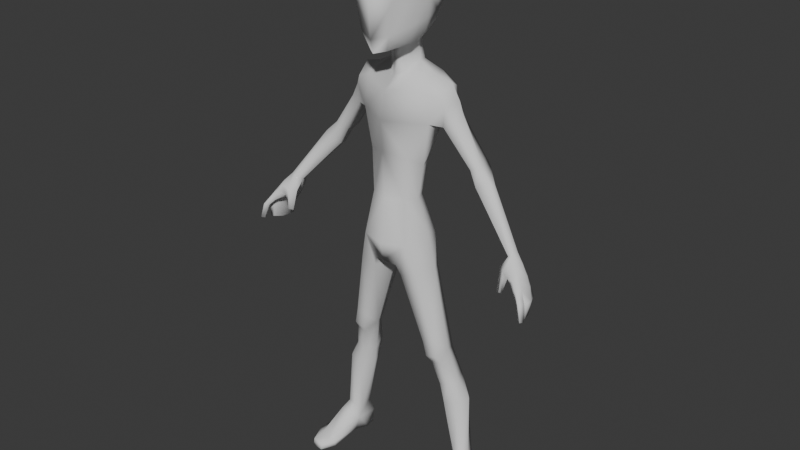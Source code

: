 # Source: body.blend  (saved by Blender 4.3.34; exported with 4.5.12 LTS)
import bpy
from mathutils import Matrix  # noqa: F401  (used for matrix-valued properties, if any)

bpy.ops.wm.read_factory_settings(use_empty=True)
scene = bpy.context.scene
scene.name = 'Scene'

# ---- collections
col_collection = bpy.data.collections.new('Collection'); scene.collection.children.link(col_collection)

# ---- materials (node trees are filled in below, after node groups)
mat_material_001 = bpy.data.materials.new('Material.001')
mat_material_001.use_backface_culling = True

# ---- material node trees
mat_material_001.use_nodes = True; mat_material_001.node_tree.nodes.clear()
_N = mat_material_001.node_tree.nodes; _L = mat_material_001.node_tree.links
n0 = _N.new('ShaderNodeBsdfPrincipled'); n0.name = 'Principled BSDF'; n0.location = (10, 300)
n0.inputs[2].default_value = 1.0
n1 = _N.new('ShaderNodeOutputMaterial'); n1.name = 'Material Output'; n1.location = (300, 300)
_L.new(n0.outputs[0], n1.inputs[0])
n1.is_active_output = True

# ---- world
world_world = bpy.data.worlds.new('World'); scene.world = world_world
world_world.use_nodes = True; world_world.node_tree.nodes.clear()
_N = world_world.node_tree.nodes; _L = world_world.node_tree.links
n0 = _N.new('ShaderNodeOutputWorld'); n0.name = 'World Output'; n0.location = (300, 300)
n1 = _N.new('ShaderNodeBackground'); n1.name = 'Background'; n1.location = (10, 300)
n1.inputs[0].default_value = (0.05088, 0.05088, 0.05088, 1.0)
_L.new(n1.outputs[0], n0.inputs[0])
n0.is_active_output = True
world_world.color = (0.05088, 0.05088, 0.05088)
world_world.sun_shadow_jitter_overblur = 0.0

# ---- meshes
me_cube_material_001_0_001 = bpy.data.meshes.new('Cube_Material.001_0.001')
me_cube_material_001_0_001.from_pydata([(-3.016e-16, -0.1226, 1.492), (-0.2001, 0.06533, -1.099e-08), (-0.2042, 0.1041, 0.04942), (-0.2124, -0.09139, 0.01909), (-0.2345, -0.09707, 0.02628), (-0.2366, -0.1278, 0.01777), (-0.2742, -0.08332, 0.02642), (-0.3053, -0.05962, 0.0156), (-0.2765, -0.1238, 0.02069), (-0.2201, 0.02589, -5.688e-09), (-0.02817, 0.06739, 0.7986), (-0.089, 0.06504, 0.8682), (-0.1445, 0.06779, 1.242), (-0.08866, 0.1044, 1.26), (-0.04094, 0.06371, 1.402), (-0.03406, -0.09236, 1.459), (-0.06859, -0.03309, 1.474), (-0.2333, 0.0725, 1.125), (-0.2322, 0.03194, 1.126), (-0.244, 0.07024, 1.115), (-0.2211, 0.07049, 1.135), (-0.2537, 0.07679, 1.155), (-0.2627, 0.07922, 1.141), (-0.2691, 0.03922, 1.149), (-0.135, 0.09353, 1.334), (-0.08079, 0.0969, 1.366), (-0.147, 0.08447, 1.3), (-0.08867, -0.02962, 1.353), (-0.1434, -0.009543, 1.33), (-0.119, -0.01343, 1.243), (-0.156, 0.004574, 1.239), (-0.1598, 0.0005338, 1.298), (-0.2723, 0.07587, 1.13), (-0.08737, -0.04622, 1.595), (-0.06503, -0.1074, 1.599), (-0.04895, -0.1028, 1.505), (-0.09243, 0.01208, 1.542), (-0.09953, 0.01295, 1.603), (-0.09942, -0.01355, 1.667), (-0.09838, 0.01933, 1.678), (-0.07815, 0.0623, 1.52), (-0.09166, 0.05207, 1.555), (-0.08425, 0.08556, 1.566), (-2.814e-16, -0.06423, 1.332), (-3.031e-16, -0.02191, 1.368), (-2.351e-16, -0.07708, 1.152), (-2.077e-16, -0.06621, 1.002), (-2.524e-16, -0.08749, 1.249), (-6.18e-09, 0.07019, 0.801), (-1.578e-16, -0.07425, 0.7944), (-1.725e-16, 0.007978, 0.7811), (-1.685e-16, -0.09003, 0.8594), (-3.154e-16, -0.0233, 1.445), (-2.941e-16, -0.1117, 1.45), (-3.251e-16, 0.08032, 1.403), (-3.455e-16, 0.06868, 1.488), (-3.26e-16, -0.1277, 1.603), (-3.419e-16, -0.117, 1.671), (-3.621e-16, -0.08062, 1.719), (-3.99e-16, 0.1412, 1.642), (-3.745e-16, 0.1211, 1.552), (-6.18e-09, 0.08529, 0.8746), (-2.328e-16, 0.05247, 0.9961), (-3.048e-16, 0.1147, 1.239), (-3.277e-16, 0.1017, 1.361), (-2.625e-16, 0.06252, 1.135), (-4.072e-16, 0.1093, 1.711), (-4.016e-16, 0.06785, 1.741), (-3.856e-16, -0.01351, 1.75), (-0.2807, 0.03091, 0.03778), (-0.2505, 0.04577, 0.1013), (-0.2371, 0.1184, 0.04995), (-0.1987, 0.02385, 0.06285), (-0.22, -0.0005877, 0.08995), (-0.2441, 0.1131, -1.74e-08), (-0.2791, 0.03547, -6.25e-05), (-0.2417, 0.02234, 0.118), (-0.2597, 0.001711, 0.08719), (-0.3052, -0.06092, 5.976e-09), (-0.4513, -0.007235, 0.9122), (-0.4483, -0.03801, 0.9153), (-0.4251, 0.001441, 0.9407), (-0.4708, -0.01334, 0.884), (-0.4699, -0.04843, 0.8863), (-0.4564, -0.06386, 0.8847), (-0.4426, -0.05486, 0.9036), (-0.4136, -0.02586, 0.9313), (-0.4313, 0.02164, 0.8987), (-0.4136, 0.01909, 0.9287), (-0.4043, 0.02024, 0.9227), (-0.4347, 0.02502, 0.8574), (-0.4504, 0.02173, 0.867), (-0.417, -0.05521, 0.8999), (-0.3949, -0.03455, 0.8973), (-0.4106, -0.02682, 0.8706), (-0.4062, -0.004276, 0.8766), (-0.4851, -0.01835, 0.8561), (-0.4849, -0.05593, 0.8623), (-0.473, -0.07481, 0.8672), (-0.4968, -0.02471, 0.8206), (-0.5012, -0.06008, 0.8269), (-0.4687, -0.0486, 0.8443), (-0.502, -0.07111, 0.8354), (-0.4661, 0.01675, 0.8417), (-0.4779, 0.01507, 0.8127), (-0.4336, -0.01453, 0.8643), (-0.437, -0.03673, 0.8628), (-0.4651, -0.02203, 0.8426), (-0.4864, -0.0545, 0.8215), (-0.4781, -0.02703, 0.8221), (-0.4977, -0.05678, 0.7775), (-0.4873, -0.05399, 0.7799), (-0.4313, -0.05202, 0.8795), (-0.4051, -0.04615, 0.8266), (-0.4118, -0.06237, 0.8323), (-0.4171, -0.05576, 0.8297), (-0.398, -0.05333, 0.8295), (-0.4412, -0.05498, 0.869), (-0.475, -0.02805, 0.7739), (-0.4884, -0.0237, 0.7723), (-0.4582, -0.06708, 0.856), (-0.4941, -0.09017, 0.8359), (-0.496, -0.08774, 0.7841), (-0.5065, -0.09481, 0.7858), (-0.5113, -0.0819, 0.7834), (-0.5024, -0.07634, 0.7814), (-0.4592, 0.009018, 0.7798), (-0.4709, 0.009801, 0.7765), (-0.4899, -0.0635, 0.8273), (-0.4828, -0.07954, 0.8297), (-0.1041, -0.05245, 0.7678), (-0.0499, -0.05428, 0.7547), (-0.03874, -0.06332, 0.7867), (-0.0256, -0.004109, 1.372), (-0.1028, 0.03964, 1.374), (-0.04583, 0.03586, 1.404), (-0.07937, -0.008716, 1.002), (-0.05723, -0.04818, 1.002), (-0.0644, -0.0451, 1.136), (-0.09674, -0.008732, 1.111), (-0.1564, 0.04164, 1.36), (-0.07848, 0.04186, 1.123), (-0.0629, 0.02839, 0.9995), (-0.1321, 0.02739, 1.236), (-0.0125, 0.007977, 0.779), (-0.07417, -0.0709, 0.8646), (-0.02038, -0.009395, 1.451), (-0.08188, 0.009867, 1.494), (-0.04983, 0.02452, 1.466), (-0.06293, -0.1012, 1.665), (-0.06293, -0.06659, 1.705), (-0.05957, -0.01082, 1.727), (-0.05957, 0.06764, 1.719), (-0.09636, 0.0605, 1.668), (-0.09213, -0.04414, 1.63), (-0.05267, 0.1066, 1.557), (-0.05346, 0.1243, 1.632), (-0.1799, 0.04756, 1.31), (-0.1788, 0.07362, 1.258), (-0.1962, 0.04593, 1.268), (-0.1865, 0.008907, 1.253), (-0.2674, 0.01962, 1.141), (-0.2469, 0.01361, 1.131), (-0.2648, 0.0573, 1.07), (-0.302, 0.06019, 1.085), (-0.3118, 0.04202, 1.096), (-0.3103, 0.02151, 1.104), (-0.2733, 0.004469, 1.089), (-0.257, 0.02585, 1.075), (-0.4249, -0.02119, 0.9423), (-0.3993, -0.002422, 0.9214), (-0.1565, -0.02281, 0.5377), (-0.115, -0.02454, 0.5284), (-0.1281, 0.01337, 0.7725), (-0.04215, 0.06748, 0.7533), (-0.1001, 0.06205, 0.766), (-0.02929, 0.01539, 0.7489), (-0.165, -0.02304, 0.4891), (-0.1291, -0.02573, 0.4824), (-0.162, 0.06707, 0.4863), (-0.1771, 0.02271, 0.5054), (-0.1081, 0.02406, 0.4909), (-0.1264, 0.05979, 0.4771), (-0.1573, 0.01146, 0.3699), (-0.1385, 0.04715, 0.3684), (-0.1488, 0.08973, 0.3828), (-0.1806, 0.09216, 0.3895), (-0.1758, 0.008188, 0.3112), (-0.1594, 0.0845, 0.3072), (-0.2003, 0.1002, 0.3162), (-0.1885, 0.01278, 0.3775), (-0.2035, 0.04281, 0.3889), (-0.2102, 0.0896, 0.09939), (-0.2314, 0.09081, 0.102), (-0.2346, 0.06224, 0.3225), (-0.2208, 0.01686, 0.3192), (-0.146, 0.04765, 0.3048), (-0.2115, 0.02027, 0.1182), (-0.1962, 0.03439, 0.1045), (-0.0348, 0.05283, 1.476), (-0.08625, -0.03787, 1.532), (-0.464, 0.01474, 0.8095), (-0.4501, 0.01887, 0.8321), (-0.4182, 0.02669, 0.8905), (-0.1067, 0.004272, 0.8955), (-0.08447, 0.09923, 1.624), (-0.05957, 0.1021, 1.688), (-0.0872, 0.09002, 1.655), (-0.101, 0.05504, 1.609), (-0.2129, -0.08812, 9.63e-09), (-0.2354, -0.135, 1.593e-08), (-0.2752, -0.1298, 1.523e-08), (-0.2101, 0.1069, 0.001786), (-0.1386, -0.00978, 0.4574), (-0.169, -0.006257, 0.4625)], [], [(166, 161, 23, 165), (3, 4, 5), (6, 7, 8), (72, 9, 1), (54, 64, 25, 14), (143, 12, 13), (65, 141, 13, 63), (17, 18, 19), (20, 18, 17), (21, 22, 23), (13, 24, 25), (13, 26, 24), (27, 28, 29), (29, 30, 143), (29, 28, 31), (22, 32, 23), (2, 1, 212), (72, 192, 198), (41, 36, 37, 208), (37, 38, 39), (40, 41, 42), (193, 71, 69, 70), (197, 73, 72, 198), (158, 26, 13, 12), (192, 2, 71, 193), (55, 54, 14, 199), (69, 7, 6, 77), (75, 78, 7, 69), (3, 209, 9, 72), (174, 10, 144, 176), (153, 207, 205, 208), (211, 210, 5, 8), (8, 5, 4, 6), (82, 83, 80, 79), (22, 17, 19, 32), (89, 203, 87, 88), (147, 148, 146, 16), (94, 113, 115, 112), (94, 95, 170, 93), (96, 97, 83, 82), (153, 39, 151, 152), (99, 100, 97, 96), (165, 23, 32, 164), (128, 102, 97, 101), (90, 202, 103, 91), (187, 183, 190, 195), (86, 92, 93, 170), (106, 101, 107, 105), (35, 200, 16, 15), (110, 100, 99, 119), (4, 73, 77, 6), (114, 115, 113, 116), (92, 114, 116, 93), (94, 93, 116, 113), (110, 119, 118, 111), (127, 104, 201, 126), (210, 209, 3, 5), (123, 122, 129, 121), (124, 123, 121, 102), (124, 102, 128, 125), (120, 117, 84, 98), (120, 129, 128, 101), (106, 117, 120, 101), (131, 132, 145, 130), (193, 189, 188, 192), (138, 139, 136, 137), (28, 27, 134, 140), (45, 138, 137, 46), (11, 142, 62, 61), (47, 29, 138, 45), (49, 132, 144, 50), (148, 135, 133, 146), (135, 134, 27, 133), (199, 14, 135, 148), (84, 117, 112, 85), (149, 34, 56, 57), (38, 154, 149, 150), (155, 156, 59, 60), (28, 140, 157, 31), (140, 24, 26, 157), (140, 134, 25, 24), (76, 77, 73, 197), (94, 106, 105, 95), (30, 29, 31, 160), (160, 31, 157, 159), (161, 160, 159, 23), (162, 30, 160, 161), (164, 32, 19, 163), (172, 131, 130, 171), (130, 145, 204, 173), (168, 18, 162, 167), (86, 167, 166, 169), (88, 164, 163, 89), (181, 176, 131, 172), (37, 36, 200, 33), (173, 204, 11, 175), (178, 172, 171, 177), (89, 163, 168, 170), (180, 173, 175, 179), (182, 174, 176, 181), (171, 130, 173, 180), (156, 206, 66, 59), (186, 179, 182, 185), (213, 214, 190, 183), (213, 178, 177, 214), (196, 184, 183, 187), (189, 186, 185, 188), (180, 179, 186, 191), (214, 180, 191, 190), (182, 181, 184, 185), (76, 195, 194, 70), (194, 191, 186, 189), (188, 185, 184, 196), (198, 196, 187, 197), (197, 187, 195, 76), (70, 194, 189, 193), (192, 188, 196, 198), (18, 143, 30, 162), (82, 79, 87, 91), (96, 82, 91, 103), (99, 96, 103, 104), (110, 111, 108, 100), (118, 119, 127, 126), (107, 109, 201, 202), (105, 107, 202, 90), (170, 95, 203, 89), (169, 166, 165, 81), (137, 136, 204, 145), (142, 141, 65, 62), (108, 109, 107, 101), (139, 141, 142, 136), (136, 142, 11, 204), (46, 137, 145, 51), (163, 19, 18, 168), (21, 158, 12, 20), (23, 159, 158, 21), (20, 17, 22, 21), (150, 149, 57, 58), (42, 205, 156, 155), (153, 208, 37, 39), (179, 175, 174, 182), (205, 207, 206, 156), (208, 205, 42, 41), (206, 152, 67, 66), (207, 153, 152, 206), (152, 151, 68, 67), (147, 36, 41, 40), (154, 33, 34, 149), (29, 47, 43, 27), (36, 147, 16, 200), (40, 42, 155, 199), (14, 25, 134, 135), (199, 155, 60, 55), (151, 150, 58, 68), (169, 80, 85), (90, 91, 87, 203), (92, 85, 112), (79, 81, 88, 87), (212, 74, 71, 2), (195, 190, 191, 194), (92, 86, 169, 85), (94, 112, 117), (94, 117, 106), (39, 38, 150, 151), (63, 13, 25, 64), (78, 211, 8, 7), (43, 44, 133), (43, 133, 27), (141, 139, 143, 13), (29, 143, 139, 138), (129, 120, 98, 121), (119, 99, 104, 127), (123, 124, 125, 122), (35, 15, 53, 0), (20, 12, 143, 18), (201, 104, 103, 202), (81, 165, 164, 88), (84, 85, 80, 83), (77, 76, 70, 69), (109, 118, 126, 201), (2, 192, 72), (176, 144, 132, 131), (108, 101, 97, 100), (90, 203, 95), (90, 95, 105), (61, 48, 10), (146, 133, 44, 52), (159, 157, 26, 158), (102, 121, 98, 97), (170, 168, 167, 86), (167, 162, 161, 166), (169, 81, 79, 80), (74, 75, 69, 71), (52, 15, 16, 146), (98, 84, 83, 97), (211, 78, 75, 74, 212, 1, 9, 209, 210), (1, 2, 72), (35, 34, 33, 200), (53, 15, 52), (199, 148, 147, 40), (0, 56, 34, 35), (38, 37, 33, 154), (175, 11, 10, 174), (50, 144, 10, 48), (49, 51, 145, 132), (61, 10, 11), (180, 214, 177), (181, 213, 183, 184), (171, 180, 177), (181, 178, 213), (178, 181, 172), (72, 73, 4, 3), (109, 108, 111, 118), (125, 128, 129, 122), (92, 112, 115, 114)])
me_cube_material_001_0_001.polygons.foreach_set('use_smooth', [True] * 215)
_uv = me_cube_material_001_0_001.uv_layers.new(name='UVMap')
_uv.uv.foreach_set('vector', [0.5471, 0.2877, 0.5289, 0.2517, 0.5526, 0.2379, 0.5681, 0.2872, 0.673, 0.3589, 0.6806, 0.3726, 0.6648, 0.3842, 0.6992, 0.3922, 0.7169, 0.4106, 0.6781, 0.4003, 0.8987, 0.3359, 0.924, 0.3754, 0.8959, 0.389, 0.4092, 0.4852, 0.4188, 0.5262, 0.3508, 0.5357, 0.362, 0.487, 0.6527, 0.1089, 0.6071, 0.1046, 0.6028, 0.03247, 0.3864, 0.6932, 0.2997, 0.6737, 0.351, 0.5862, 0.4188, 0.6106, 0.6071, 0.2262, 0.637, 0.2245, 0.6075, 0.2381, 0.6092, 0.2145, 0.637, 0.2245, 0.6071, 0.2262, 0.5795, 0.22, 0.5838, 0.2325, 0.5526, 0.2379, 0.6028, 0.03247, 0.5448, 0.03758, 0.5367, 0.0002098, 0.6028, 0.03247, 0.5612, 0.06832, 0.5448, 0.03758, 0.4609, 0.02851, 0.4739, 0.06489, 0.4311, 0.1039, 0.4311, 0.1039, 0.4547, 0.1448, 0.4192, 0.1489, 0.4311, 0.1039, 0.4739, 0.06489, 0.4788, 0.09678, 0.5838, 0.2325, 0.5831, 0.2431, 0.5526, 0.2379, 0.8592, 0.3704, 0.8959, 0.389, 0.8677, 0.4006, 0.8987, 0.3359, 0.8462, 0.3402, 0.8771, 0.3155, 0.1195, 0.3208, 0.1107, 0.336, 0.1001, 0.3071, 0.1105, 0.2964, 0.1001, 0.3071, 0.07923, 0.2838, 0.09129, 0.2744, 0.1412, 0.3371, 0.1195, 0.3208, 0.1425, 0.3082, 0.8321, 0.3434, 0.8407, 0.3784, 0.78, 0.3894, 0.7976, 0.3415, 0.7739, 0.3062, 0.7509, 0.3214, 0.7349, 0.2937, 0.7652, 0.2908, 0.566, 0.118, 0.5612, 0.06832, 0.6028, 0.03247, 0.6071, 0.1046, 0.8462, 0.3402, 0.8592, 0.3704, 0.8407, 0.3784, 0.8321, 0.3434, 0.4064, 0.431, 0.4092, 0.4852, 0.362, 0.487, 0.3721, 0.441, 0.78, 0.3894, 0.7169, 0.4106, 0.6992, 0.3922, 0.7639, 0.3494, 0.7863, 0.4158, 0.7148, 0.4212, 0.7169, 0.4106, 0.78, 0.3894, 0.673, 0.3589, 0.6606, 0.3527, 0.6906, 0.274, 0.7349, 0.2937, 0.7296, 0.5481, 0.7446, 0.5137, 0.7991, 0.5394, 0.7838, 0.5648, 0.1096, 0.2721, 0.1269, 0.2705, 0.1364, 0.2811, 0.1105, 0.2964, 0.6681, 0.41, 0.6531, 0.3875, 0.6648, 0.3842, 0.6781, 0.4003, 0.6781, 0.4003, 0.6648, 0.3842, 0.6806, 0.3726, 0.6992, 0.3922, 0.299, 0.3526, 0.2783, 0.3385, 0.2999, 0.3211, 0.3155, 0.3362, 0.5838, 0.2325, 0.6071, 0.2262, 0.6075, 0.2381, 0.5831, 0.2431, 0.3576, 0.3427, 0.3432, 0.3588, 0.3351, 0.352, 0.3505, 0.3358, 0.1182, 0.3606, 0.1297, 0.3638, 0.1073, 0.4, 0.09921, 0.3789, 0.7069, 0.1897, 0.7333, 0.1674, 0.7394, 0.1734, 0.7321, 0.1998, 0.7069, 0.1897, 0.6895, 0.1997, 0.6653, 0.1846, 0.6867, 0.1737, 0.2865, 0.369, 0.258, 0.3551, 0.2783, 0.3385, 0.299, 0.3526, 0.1096, 0.2721, 0.09129, 0.2744, 0.07234, 0.2513, 0.1046, 0.2438, 0.2777, 0.3897, 0.2602, 0.3852, 0.258, 0.3551, 0.2865, 0.369, 0.5681, 0.2872, 0.5526, 0.2379, 0.5831, 0.2431, 0.5892, 0.284, 0.2286, 0.3619, 0.2295, 0.3524, 0.258, 0.3551, 0.2431, 0.3721, 0.3297, 0.3782, 0.3167, 0.3923, 0.3081, 0.3844, 0.3207, 0.3707, 0.5063, 0.8306, 0.507, 0.7804, 0.5395, 0.7824, 0.5422, 0.8332, 0.3094, 0.2972, 0.2853, 0.2984, 0.2909, 0.2798, 0.3143, 0.2712, 0.7222, 0.2099, 0.7362, 0.2292, 0.7214, 0.2335, 0.7075, 0.2131, 0.06019, 0.3762, 0.08841, 0.3495, 0.09921, 0.3789, 0.07046, 0.4009, 0.2631, 0.406, 0.2602, 0.3852, 0.2777, 0.3897, 0.2744, 0.4128, 0.6806, 0.3726, 0.7509, 0.3214, 0.7639, 0.3494, 0.6992, 0.3922, 0.2438, 0.2854, 0.2407, 0.2903, 0.2316, 0.2854, 0.2347, 0.2792, 0.2853, 0.2984, 0.2438, 0.2854, 0.245, 0.2744, 0.2909, 0.2798, 0.7069, 0.1897, 0.6867, 0.1737, 0.7301, 0.1624, 0.7333, 0.1674, 0.2631, 0.406, 0.2744, 0.4128, 0.2726, 0.4203, 0.2591, 0.41, 0.2901, 0.4152, 0.2979, 0.3991, 0.3048, 0.404, 0.2948, 0.4203, 0.6531, 0.3875, 0.6606, 0.3527, 0.673, 0.3589, 0.6648, 0.3842, 0.2047, 0.3464, 0.1962, 0.3421, 0.2269, 0.3298, 0.2273, 0.3402, 0.2035, 0.3503, 0.2047, 0.3464, 0.2273, 0.3402, 0.2295, 0.3524, 0.2035, 0.3503, 0.2295, 0.3524, 0.2286, 0.3619, 0.1977, 0.3549, 0.251, 0.3215, 0.2628, 0.3108, 0.2707, 0.3251, 0.2541, 0.3353, 0.7442, 0.2177, 0.7565, 0.2359, 0.7485, 0.2422, 0.7362, 0.2292, 0.7222, 0.2099, 0.7341, 0.2077, 0.7442, 0.2177, 0.7362, 0.2292, 0.4862, 0.5101, 0.4836, 0.4703, 0.5532, 0.4285, 0.5449, 0.5079, 0.5785, 0.9884, 0.6167, 0.8434, 0.6461, 0.8559, 0.5923, 0.9909, 0.203, 0.6197, 0.2399, 0.6623, 0.2191, 0.735, 0.1662, 0.7089, 0.4739, 0.06489, 0.4609, 0.02851, 0.4975, 0.01876, 0.5084, 0.05182, 0.1466, 0.5715, 0.203, 0.6197, 0.1662, 0.7089, 0.09702, 0.6736, 0.2412, 0.846, 0.2674, 0.7605, 0.3526, 0.7941, 0.3299, 0.8839, 0.1824, 0.5098, 0.273, 0.575, 0.203, 0.6197, 0.1466, 0.5715, 0.02308, 0.819, 0.05191, 0.823, 0.01177, 0.8826, 0.0002099, 0.88, 0.3446, 0.4406, 0.3396, 0.4793, 0.2926, 0.4706, 0.3079, 0.43, 0.3396, 0.4793, 0.324, 0.5266, 0.3014, 0.5226, 0.2926, 0.4706, 0.3721, 0.441, 0.362, 0.487, 0.3396, 0.4793, 0.3446, 0.4406, 0.2707, 0.3251, 0.2628, 0.3108, 0.2709, 0.3056, 0.2859, 0.3157, 0.03865, 0.2948, 0.04051, 0.3202, 0.005286, 0.3322, 0.0002099, 0.2951, 0.07923, 0.2838, 0.07014, 0.3036, 0.03865, 0.2948, 0.0505, 0.2711, 0.1642, 0.305, 0.1532, 0.2679, 0.1768, 0.2455, 0.1958, 0.2998, 0.4739, 0.06489, 0.5084, 0.05182, 0.5215, 0.09144, 0.4788, 0.09678, 0.5084, 0.05182, 0.5448, 0.03758, 0.5612, 0.06832, 0.5215, 0.09144, 0.5084, 0.05182, 0.4975, 0.01876, 0.5367, 0.0002098, 0.5448, 0.03758, 0.7826, 0.3258, 0.7639, 0.3494, 0.7509, 0.3214, 0.7739, 0.3062, 0.7069, 0.1897, 0.7222, 0.2099, 0.7075, 0.2131, 0.6895, 0.1997, 0.4547, 0.1448, 0.4311, 0.1039, 0.4788, 0.09678, 0.4911, 0.1421, 0.4911, 0.1421, 0.4788, 0.09678, 0.5215, 0.09144, 0.5307, 0.1254, 0.5289, 0.2517, 0.4911, 0.1421, 0.5307, 0.1254, 0.5526, 0.2379, 0.4984, 0.2561, 0.4547, 0.1448, 0.4911, 0.1421, 0.5289, 0.2517, 0.5892, 0.284, 0.5831, 0.2431, 0.6075, 0.2381, 0.6219, 0.2723, 0.5017, 0.6507, 0.4862, 0.5101, 0.5449, 0.5079, 0.5432, 0.6465, 0.5449, 0.5079, 0.5532, 0.4285, 0.6225, 0.4217, 0.6157, 0.519, 0.4752, 0.296, 0.4692, 0.258, 0.4984, 0.2561, 0.5054, 0.2898, 0.5613, 0.4149, 0.5054, 0.2898, 0.5471, 0.2877, 0.5734, 0.4085, 0.6095, 0.398, 0.5892, 0.284, 0.6219, 0.2723, 0.6183, 0.3961, 0.4579, 0.6603, 0.4192, 0.5272, 0.4862, 0.5101, 0.5017, 0.6507, 0.1001, 0.3071, 0.1107, 0.336, 0.08841, 0.3495, 0.07358, 0.3209, 0.6157, 0.519, 0.6225, 0.4217, 0.6797, 0.4473, 0.6742, 0.516, 0.5018, 0.6894, 0.5017, 0.6507, 0.5432, 0.6465, 0.541, 0.6879, 0.6183, 0.3961, 0.6219, 0.2723, 0.6527, 0.261, 0.6384, 0.3984, 0.5899, 0.657, 0.6157, 0.519, 0.6742, 0.516, 0.6501, 0.6638, 0.6896, 0.6829, 0.7296, 0.5481, 0.7838, 0.5648, 0.7326, 0.6943, 0.5432, 0.6465, 0.5449, 0.5079, 0.6157, 0.519, 0.5899, 0.657, 0.1532, 0.2679, 0.131, 0.2498, 0.1391, 0.2149, 0.1768, 0.2455, 0.6197, 0.7955, 0.6339, 0.7383, 0.6704, 0.7519, 0.6545, 0.8067, 0.5037, 0.7219, 0.5414, 0.7213, 0.5395, 0.7824, 0.507, 0.7804, 0.5037, 0.7219, 0.5018, 0.6894, 0.541, 0.6879, 0.5414, 0.7213, 0.4716, 0.831, 0.4772, 0.7821, 0.507, 0.7804, 0.5063, 0.8306, 0.6167, 0.8434, 0.6197, 0.7955, 0.6545, 0.8067, 0.6461, 0.8559, 0.5796, 0.7325, 0.6339, 0.7383, 0.6197, 0.7955, 0.5733, 0.7918, 0.5414, 0.7213, 0.5796, 0.7325, 0.5733, 0.7918, 0.5395, 0.7824, 0.6704, 0.7519, 0.705, 0.7587, 0.6851, 0.8109, 0.6545, 0.8067, 0.5313, 0.9721, 0.5422, 0.8332, 0.5754, 0.8407, 0.5459, 0.9855, 0.5754, 0.8407, 0.5733, 0.7918, 0.6197, 0.7955, 0.6167, 0.8434, 0.6461, 0.8559, 0.6545, 0.8067, 0.6851, 0.8109, 0.6775, 0.8622, 0.4979, 0.9762, 0.4716, 0.831, 0.5063, 0.8306, 0.5121, 0.9685, 0.5121, 0.9685, 0.5063, 0.8306, 0.5422, 0.8332, 0.5313, 0.9721, 0.5459, 0.9855, 0.5754, 0.8407, 0.6167, 0.8434, 0.5785, 0.9884, 0.5923, 0.9909, 0.6461, 0.8559, 0.6775, 0.8622, 0.6298, 0.9998, 0.4692, 0.258, 0.4192, 0.1489, 0.4547, 0.1448, 0.4984, 0.2561, 0.299, 0.3526, 0.3155, 0.3362, 0.3351, 0.352, 0.3207, 0.3707, 0.2865, 0.369, 0.299, 0.3526, 0.3207, 0.3707, 0.3081, 0.3844, 0.2777, 0.3897, 0.2865, 0.369, 0.3081, 0.3844, 0.2979, 0.3991, 0.2631, 0.406, 0.2591, 0.41, 0.2514, 0.3876, 0.2602, 0.3852, 0.2726, 0.4203, 0.2744, 0.4128, 0.2901, 0.4152, 0.2948, 0.4203, 0.7214, 0.2335, 0.7284, 0.2458, 0.7045, 0.2565, 0.6972, 0.2428, 0.7075, 0.2131, 0.7214, 0.2335, 0.6972, 0.2428, 0.6864, 0.2287, 0.6653, 0.1846, 0.6895, 0.1997, 0.67, 0.2132, 0.6531, 0.2007, 0.5734, 0.4085, 0.5471, 0.2877, 0.5681, 0.2872, 0.5904, 0.402, 0.1662, 0.7089, 0.2191, 0.735, 0.1986, 0.8006, 0.1279, 0.7927, 0.2674, 0.7605, 0.2997, 0.6737, 0.3864, 0.6932, 0.3526, 0.7941, 0.7446, 0.2438, 0.7284, 0.2458, 0.7214, 0.2335, 0.7362, 0.2292, 0.2399, 0.6623, 0.2997, 0.6737, 0.2674, 0.7605, 0.2191, 0.735, 0.2191, 0.735, 0.2674, 0.7605, 0.2412, 0.846, 0.1986, 0.8006, 0.09702, 0.6736, 0.1662, 0.7089, 0.1279, 0.7927, 0.04734, 0.7689, 0.6219, 0.2723, 0.6075, 0.2381, 0.637, 0.2245, 0.6527, 0.261, 0.5795, 0.22, 0.566, 0.118, 0.6071, 0.1046, 0.6092, 0.2145, 0.5526, 0.2379, 0.5307, 0.1254, 0.566, 0.118, 0.5795, 0.22, 0.6092, 0.2145, 0.6071, 0.2262, 0.5838, 0.2325, 0.5795, 0.22, 0.0505, 0.2711, 0.03865, 0.2948, 0.0002099, 0.2951, 0.01392, 0.2572, 0.1425, 0.3082, 0.1364, 0.2811, 0.1532, 0.2679, 0.1642, 0.305, 0.1096, 0.2721, 0.1105, 0.2964, 0.1001, 0.3071, 0.09129, 0.2744, 0.6501, 0.6638, 0.6742, 0.516, 0.7296, 0.5481, 0.6896, 0.6829, 0.1364, 0.2811, 0.1269, 0.2705, 0.131, 0.2498, 0.1532, 0.2679, 0.1105, 0.2964, 0.1364, 0.2811, 0.1425, 0.3082, 0.1195, 0.3208, 0.131, 0.2498, 0.1046, 0.2438, 0.09958, 0.2089, 0.1391, 0.2149, 0.1269, 0.2705, 0.1096, 0.2721, 0.1046, 0.2438, 0.131, 0.2498, 0.1046, 0.2438, 0.07234, 0.2513, 0.05048, 0.2225, 0.09958, 0.2089, 0.1182, 0.3606, 0.1107, 0.336, 0.1195, 0.3208, 0.1412, 0.3371, 0.07014, 0.3036, 0.07358, 0.3209, 0.04051, 0.3202, 0.03865, 0.2948, 0.273, 0.575, 0.1824, 0.5098, 0.2424, 0.4695, 0.3014, 0.5226, 0.1107, 0.336, 0.1182, 0.3606, 0.09921, 0.3789, 0.08841, 0.3495, 0.1412, 0.3371, 0.1425, 0.3082, 0.1642, 0.305, 0.1574, 0.3473, 0.362, 0.487, 0.3508, 0.5357, 0.324, 0.5266, 0.3396, 0.4793, 0.1574, 0.3473, 0.1642, 0.305, 0.1958, 0.2998, 0.1938, 0.3326, 0.07234, 0.2513, 0.0505, 0.2711, 0.01392, 0.2572, 0.05048, 0.2225, 0.3207, 0.3064, 0.2999, 0.3211, 0.2859, 0.3157, 0.3297, 0.3782, 0.3207, 0.3707, 0.3351, 0.352, 0.3432, 0.3588, 0.2853, 0.2984, 0.2859, 0.3157, 0.2709, 0.3056, 0.3155, 0.3362, 0.336, 0.3198, 0.3505, 0.3358, 0.3351, 0.352, 0.8677, 0.4006, 0.8444, 0.4097, 0.8407, 0.3784, 0.8592, 0.3704, 0.5422, 0.8332, 0.5395, 0.7824, 0.5733, 0.7918, 0.5754, 0.8407, 0.2853, 0.2984, 0.3094, 0.2972, 0.3207, 0.3064, 0.2859, 0.3157, 0.7069, 0.1897, 0.7321, 0.1998, 0.7341, 0.2077, 0.7069, 0.1897, 0.7341, 0.2077, 0.7222, 0.2099, 0.09129, 0.2744, 0.07923, 0.2838, 0.0505, 0.2711, 0.07234, 0.2513, 0.4188, 0.6106, 0.351, 0.5862, 0.3508, 0.5357, 0.4188, 0.5262, 0.7148, 0.4212, 0.6681, 0.41, 0.6781, 0.4003, 0.7169, 0.4106, 0.2424, 0.4695, 0.2694, 0.4539, 0.2926, 0.4706, 0.2424, 0.4695, 0.2926, 0.4706, 0.3014, 0.5226, 0.2997, 0.6737, 0.2399, 0.6623, 0.2939, 0.6005, 0.351, 0.5862, 0.273, 0.575, 0.2939, 0.6005, 0.2399, 0.6623, 0.203, 0.6197, 0.2269, 0.3298, 0.251, 0.3215, 0.2541, 0.3353, 0.2273, 0.3402, 0.2744, 0.4128, 0.2777, 0.3897, 0.2979, 0.3991, 0.2901, 0.4152, 0.2047, 0.3464, 0.2035, 0.3503, 0.1977, 0.3549, 0.1962, 0.3421, 0.06019, 0.3762, 0.07046, 0.4009, 0.04879, 0.4203, 0.03331, 0.4001, 0.6092, 0.2145, 0.6071, 0.1046, 0.6527, 0.1089, 0.637, 0.2245, 0.3048, 0.404, 0.2979, 0.3991, 0.3081, 0.3844, 0.3167, 0.3923, 0.5904, 0.402, 0.5681, 0.2872, 0.5892, 0.284, 0.6095, 0.398, 0.2707, 0.3251, 0.2859, 0.3157, 0.2999, 0.3211, 0.2783, 0.3385, 0.7639, 0.3494, 0.7826, 0.3258, 0.7976, 0.3415, 0.78, 0.3894, 0.7284, 0.2458, 0.7321, 0.2735, 0.7088, 0.2735, 0.7045, 0.2565, 0.8592, 0.3704, 0.8462, 0.3402, 0.8987, 0.3359, 0.4192, 0.5272, 0.4192, 0.4974, 0.4836, 0.4703, 0.4862, 0.5101, 0.2514, 0.3876, 0.2431, 0.3721, 0.258, 0.3551, 0.2602, 0.3852, 0.6864, 0.2287, 0.67, 0.2132, 0.6895, 0.1997, 0.6864, 0.2287, 0.6895, 0.1997, 0.7075, 0.2131, 0.3299, 0.8839, 0.2935, 0.9565, 0.2801, 0.9317, 0.3079, 0.43, 0.2926, 0.4706, 0.2694, 0.4539, 0.2898, 0.4207, 0.5307, 0.1254, 0.5215, 0.09144, 0.5612, 0.06832, 0.566, 0.118, 0.2295, 0.3524, 0.2273, 0.3402, 0.2541, 0.3353, 0.258, 0.3551, 0.5373, 0.4212, 0.4752, 0.296, 0.5054, 0.2898, 0.5613, 0.4149, 0.5054, 0.2898, 0.4984, 0.2561, 0.5289, 0.2517, 0.5471, 0.2877, 0.3207, 0.3064, 0.336, 0.3198, 0.3155, 0.3362, 0.2999, 0.3211, 0.8444, 0.4097, 0.7863, 0.4158, 0.78, 0.3894, 0.8407, 0.3784, 0.0953, 0.4203, 0.07046, 0.4009, 0.09921, 0.3789, 0.1073, 0.4, 0.2541, 0.3353, 0.2707, 0.3251, 0.2783, 0.3385, 0.258, 0.3551, 0.1962, 0.2335, 0.2394, 0.2046, 0.3077, 0.2153, 0.3651, 0.2247, 0.3651, 0.2486, 0.3381, 0.2605, 0.3088, 0.2518, 0.2322, 0.2707, 0.1976, 0.2612, 0.8959, 0.389, 0.8592, 0.3704, 0.8987, 0.3359, 0.06019, 0.3762, 0.04051, 0.3202, 0.07358, 0.3209, 0.08841, 0.3495, 0.04879, 0.4203, 0.07046, 0.4009, 0.0953, 0.4203, 0.1574, 0.3473, 0.1297, 0.3638, 0.1182, 0.3606, 0.1412, 0.3371, 0.03331, 0.4001, 0.005286, 0.3322, 0.04051, 0.3202, 0.06019, 0.3762, 0.07923, 0.2838, 0.1001, 0.3071, 0.07358, 0.3209, 0.07014, 0.3036, 0.6742, 0.516, 0.6797, 0.4473, 0.7446, 0.5137, 0.7296, 0.5481, 0.2793, 0.9998, 0.2689, 0.9938, 0.2801, 0.9317, 0.2935, 0.9565, 0.02308, 0.819, 0.04734, 0.7689, 0.1279, 0.7927, 0.05191, 0.823, 0.3299, 0.8839, 0.2801, 0.9317, 0.2412, 0.846, 0.5847, 0.6948, 0.5414, 0.7213, 0.541, 0.6879, 0.4716, 0.7282, 0.5037, 0.7219, 0.507, 0.7804, 0.4772, 0.7821, 0.5432, 0.6465, 0.5847, 0.6948, 0.541, 0.6879, 0.4648, 0.6943, 0.5018, 0.6894, 0.5037, 0.7219, 0.5018, 0.6894, 0.4648, 0.6943, 0.5017, 0.6507, 0.7349, 0.2937, 0.7509, 0.3214, 0.6806, 0.3726, 0.673, 0.3589, 0.7284, 0.2458, 0.7446, 0.2438, 0.7478, 0.2675, 0.7321, 0.2735, 0.7666, 0.2644, 0.7485, 0.2422, 0.7565, 0.2359, 0.7721, 0.259, 0.2853, 0.2984, 0.2709, 0.3056, 0.2407, 0.2903, 0.2438, 0.2854])
me_cube_material_001_0_001.materials.append(mat_material_001)
me_cube_material_001_0_001.update()
me_cube_material_001_0_001.normals_split_custom_set([tuple(v) for v in zip(*[iter([-0.6211, -0.5003, 0.6032, -0.5542, -0.6902, 0.4652, -0.8064, 0.05271, 0.5891, -0.7894, 0.291, 0.5405, 0.8194, -0.3976, 0.4129, 0.1823, -0.3437, 0.9212, 0.3811, -0.6908, 0.6144, -0.2961, -0.2663, 0.9173, -0.8989, -0.1713, 0.4034, -0.4873, -0.5957, 0.6385, 0.9837, -0.1671, 0.06594, 0.629, -0.116, -0.7687, 0.7284, -0.03836, -0.6841, -0.02138, 0.9026, 0.43, -0.007339, 0.9242, 0.3817, -0.3355, 0.7157, 0.6126, -0.5196, 0.6435, 0.5621, -0.1738, -0.08817, -0.9808, 0.2109, 0.7251, -0.6555, -0.4301, 0.8737, -0.2272, 0.002901, 0.9634, -0.268, -0.7121, 0.6476, -0.2712, -0.4301, 0.8737, -0.2272, -0.01039, 0.981, -0.1939, 0.4977, 0.675, -0.5447, 0.7794, -0.2916, -0.5546, 0.4703, 0.6993, -0.5383, 0.5859, 0.6451, -0.4905, 0.7794, -0.2916, -0.5546, 0.4977, 0.675, -0.5447, -0.4154, 0.8491, 0.3264, -0.4091, 0.8798, 0.2421, -0.8064, 0.05271, 0.5891, -0.4301, 0.8737, -0.2272, -0.4704, 0.7955, 0.3821, -0.3355, 0.7157, 0.6126, -0.4301, 0.8737, -0.2272, -0.5621, 0.8261, 0.03879, -0.4704, 0.7955, 0.3821, -0.3498, -0.7517, 0.559, -0.5694, -0.7327, 0.3727, -0.5328, -0.8251, -0.1882, -0.5328, -0.8251, -0.1882, 0.01615, -0.9041, -0.427, -0.1738, -0.08817, -0.9808, -0.5328, -0.8251, -0.1882, -0.5694, -0.7327, 0.3727, -0.6667, -0.7301, 0.1499, -0.4091, 0.8798, 0.2421, -0.5131, 0.8376, 0.1876, -0.8064, 0.05271, 0.5891, 0.7633, 0.6347, 0.1208, 0.7284, -0.03836, -0.6841, 0.5483, 0.5606, -0.6206, 0.9837, -0.1671, 0.06594, 0.7279, 0.6829, 0.06198, 0.9769, -0.1949, -0.08782, -0.7139, 0.7003, 0.005763, -0.963, -0.01163, -0.2693, -0.9485, -0.2399, -0.2069, -0.8211, 0.3252, 0.469, -0.9485, -0.2399, -0.2069, -0.9544, -0.1765, 0.2405, -0.9277, 0.007024, 0.3732, -0.7411, 0.4804, -0.469, -0.7139, 0.7003, 0.005763, -0.7667, 0.5781, -0.2792, -0.4354, 0.8706, 0.2291, -0.3527, 0.9129, 0.2055, -0.9335, 0.253, 0.2541, -0.9366, 0.2166, 0.2755, 0.4186, -0.9004, 0.1187, 0.4015, -0.6936, 0.5981, 0.9837, -0.1671, 0.06594, 0.9769, -0.1949, -0.08782, -0.4713, 0.8698, 0.1457, -0.5621, 0.8261, 0.03879, -0.4301, 0.8737, -0.2272, 0.2109, 0.7251, -0.6555, 0.7279, 0.6829, 0.06198, 0.7633, 0.6347, 0.1208, -0.3527, 0.9129, 0.2055, -0.4354, 0.8706, 0.2291, -0.03346, 0.9376, -0.346, -0.02138, 0.9026, 0.43, -0.5196, 0.6435, 0.5621, -0.6207, 0.7247, -0.2993, -0.9335, 0.253, 0.2541, -0.8989, -0.1713, 0.4034, -0.2961, -0.2663, 0.9173, -0.6275, -0.3498, 0.6956, -0.6866, 0.283, -0.6697, -0.7604, -0.1127, -0.6396, -0.8989, -0.1713, 0.4034, -0.9335, 0.253, 0.2541, 0.8194, -0.3976, 0.4129, 0.7002, -0.2277, -0.6766, 0.629, -0.116, -0.7687, 0.9837, -0.1671, 0.06594, 0.5394, 0.8219, -0.183, 0.07304, 0.9289, -0.3631, 0.5252, 0.09408, -0.8457, 0.9379, -0.0001705, -0.3468, -0.9222, 0.2268, 0.3132, -0.815, 0.5326, 0.2284, -0.7876, 0.616, -0.01751, -0.8211, 0.3252, 0.469, -0.4589, -0.7172, -0.5245, 0.3711, -0.77, -0.5191, 0.3811, -0.6908, 0.6144, -0.4873, -0.5957, 0.6385, -0.4873, -0.5957, 0.6385, 0.3811, -0.6908, 0.6144, 0.1823, -0.3437, 0.9212, -0.2961, -0.2663, 0.9173, -0.8247, 0.3168, 0.4685, -0.7511, -0.2409, 0.6146, -0.5256, -0.4402, 0.728, -0.7701, 0.3317, 0.5449, -0.4091, 0.8798, 0.2421, 0.4977, 0.675, -0.5447, 0.4703, 0.6993, -0.5383, -0.5131, 0.8376, 0.1876, 0.4774, 0.8263, -0.299, 0.4141, 0.8864, -0.2067, -0.4406, 0.8502, 0.2883, -0.4354, 0.873, 0.2198, -0.8458, 0.1215, -0.5195, -0.8636, 0.1427, -0.4836, -0.7143, -0.3944, -0.5781, -0.7566, -0.1403, -0.6386, 0.5348, 0.4632, -0.7067, 0.09362, 0.4984, -0.8619, -0.7126, -0.08896, -0.6959, -0.03549, -0.9701, -0.24, 0.5348, 0.4632, -0.7067, 0.8083, 0.2152, -0.5481, 0.9364, -0.1369, -0.3233, 0.9594, -0.2522, 0.1264, -0.8782, 0.3124, 0.3621, -0.8594, -0.1169, 0.4977, -0.7511, -0.2409, 0.6146, -0.8247, 0.3168, 0.4685, -0.9222, 0.2268, 0.3132, -0.9277, 0.007024, 0.3732, -0.5814, -0.1123, 0.8059, -0.5618, 0.3352, 0.7563, -0.9437, 0.2976, 0.1444, -0.6444, -0.7485, 0.1565, -0.8594, -0.1169, 0.4977, -0.8782, 0.3124, 0.3621, -0.7894, 0.291, 0.5405, -0.8064, 0.05271, 0.5891, -0.5131, 0.8376, 0.1876, -0.4624, 0.8796, 0.1117, 0.105, 0.8509, -0.5148, -0.9039, 0.2973, 0.3076, -0.8594, -0.1169, 0.4977, 0.6561, -0.1839, -0.7319, 0.3811, 0.7568, -0.531, 0.5665, 0.5951, -0.57, -0.5488, 0.8263, 0.1265, -0.4979, 0.8469, 0.1868, 0.348, -0.934, -0.08049, 0.4463, -0.8768, -0.1788, -0.5359, -0.8385, 0.09894, -0.6456, -0.7487, 0.1506, 0.3157, -0.8557, 0.4101, 0.3309, -0.8777, 0.3467, 0.9594, -0.2522, 0.1264, 0.9364, -0.1369, -0.3233, 0.5353, -0.2377, -0.8106, 0.6561, -0.1839, -0.7319, 0.7391, -0.241, -0.6291, 0.5651, -0.0127, -0.8249, -0.6839, -0.6912, -0.2335, -0.9468, -0.2512, -0.2011, -0.7566, -0.1403, -0.6386, -0.7272, -0.2709, -0.6307, -0.3994, -0.6005, -0.6928, -0.6444, -0.7485, 0.1565, -0.9437, 0.2976, 0.1444, -0.4435, 0.1613, -0.8817, 0.1823, -0.3437, 0.9212, 0.4015, -0.6936, 0.5981, -0.6275, -0.3498, 0.6956, -0.2961, -0.2663, 0.9173, -0.04874, -0.905, -0.4227, -0.7126, -0.08896, -0.6959, 0.09362, 0.4984, -0.8619, 0.8107, -0.293, -0.5068, 0.3309, -0.8777, 0.3467, -0.04874, -0.905, -0.4227, 0.8107, -0.293, -0.5068, 0.9594, -0.2522, 0.1264, 0.5348, 0.4632, -0.7067, 0.9594, -0.2522, 0.1264, 0.8107, -0.293, -0.5068, 0.09362, 0.4984, -0.8619, -0.3994, -0.6005, -0.6928, -0.4435, 0.1613, -0.8817, 0.7447, -0.3213, -0.585, 0.6164, -0.661, -0.4279, -0.1998, 0.6411, -0.741, -0.5727, 0.8197, 0.007425, 0.72, 0.6371, -0.2752, 0.8287, 0.3814, -0.4097, 0.3711, -0.77, -0.5191, 0.7002, -0.2277, -0.6766, 0.8194, -0.3976, 0.4129, 0.3811, -0.6908, 0.6144, -0.2782, -0.8503, -0.4467, 0.7304, -0.2763, -0.6247, 0.8256, -0.4136, -0.3838, -0.2002, -0.9103, 0.3622, -0.7922, 0.147, -0.5923, -0.2782, -0.8503, -0.4467, -0.2002, -0.9103, 0.3622, -0.9039, 0.2973, 0.3076, -0.7922, 0.147, -0.5923, -0.9039, 0.2973, 0.3076, 0.105, 0.8509, -0.5148, 0.1404, 0.6474, -0.7491, 0.6903, -0.6033, -0.3995, 0.5981, -0.6813, -0.422, -0.04899, -0.8979, 0.4375, -0.1196, -0.8638, 0.4894, 0.6903, -0.6033, -0.3995, 0.8256, -0.4136, -0.3838, 0.105, 0.8509, -0.5148, 0.6561, -0.1839, -0.7319, 0.5353, -0.2377, -0.8106, 0.5981, -0.6813, -0.422, 0.6903, -0.6033, -0.3995, 0.6561, -0.1839, -0.7319, 0.4758, -0.8185, -0.3219, -0.03314, -0.8049, -0.5925, -0.5869, -0.8069, 0.06595, -0.5977, -0.8016, 0.01705, -0.4354, 0.8706, 0.2291, -0.359, 0.9267, 0.1114, 0.6937, 0.7076, -0.1344, 0.7279, 0.6829, 0.06198, -0.6185, -0.7821, -0.07627, -0.9729, -0.133, -0.1891, -0.993, -0.1006, 0.06265, -0.6135, -0.7869, 0.0665, -0.5694, -0.7327, 0.3727, -0.3498, -0.7517, 0.559, -0.3968, -0.06297, 0.9158, -0.6981, 0.02198, 0.7157, -0.0235, -0.9988, -0.0429, -0.6185, -0.7821, -0.07627, -0.6135, -0.7869, 0.0665, -0.03519, -0.9964, 0.07726, -0.6715, 0.7348, 0.09573, -0.766, 0.637, 0.08663, 0.0004776, 0.9963, 0.08625, -0.04819, 0.9988, 0.00925, -0.01764, -0.9992, 0.03511, -0.5328, -0.8251, -0.1882, -0.6185, -0.7821, -0.07627, -0.0235, -0.9988, -0.0429, 0.2349, -0.7233, -0.6494, -0.03314, -0.8049, -0.5925, 0.5252, 0.09408, -0.8457, 0.4289, 0.07402, -0.9003, -0.8636, 0.1427, -0.4836, -0.8459, -0.1635, 0.5076, -0.4493, -0.7127, 0.5387, -0.7143, -0.3944, -0.5781, -0.8459, -0.1635, 0.5076, -0.3968, -0.06297, 0.9158, -0.3498, -0.7517, 0.559, -0.4493, -0.7127, 0.5387, -0.6207, 0.7247, -0.2993, -0.5196, 0.6435, 0.5621, -0.8459, -0.1635, 0.5076, -0.8636, 0.1427, -0.4836, -0.04899, -0.8979, 0.4375, 0.5981, -0.6813, -0.422, -0.03549, -0.9701, -0.24, -0.1026, -0.8593, 0.5011, -0.6172, -0.7287, 0.2968, -0.6224, -0.7493, -0.2262, 0.2018, -0.9588, -0.1999, 0.1759, -0.9055, 0.3862, -0.9544, -0.1765, 0.2405, -0.952, -0.3041, 0.03464, -0.6172, -0.7287, 0.2968, -0.6158, -0.4797, 0.625, -0.3987, 0.8295, -0.3911, -0.4466, 0.8935, 0.04765, -0.003871, 0.9937, 0.1121, -0.03403, 0.9052, -0.4237, -0.5694, -0.7327, 0.3727, -0.6981, 0.02198, 0.7157, -0.9148, 0.1354, 0.3806, -0.6667, -0.7301, 0.1499, -0.6981, 0.02198, 0.7157, -0.4704, 0.7955, 0.3821, -0.5621, 0.8261, 0.03879, -0.9148, 0.1354, 0.3806, -0.6981, 0.02198, 0.7157, -0.3968, -0.06297, 0.9158, -0.3355, 0.7157, 0.6126, -0.4704, 0.7955, 0.3821, -0.6716, -0.6504, 0.3549, -0.6275, -0.3498, 0.6956, 0.4015, -0.6936, 0.5981, 0.4186, -0.9004, 0.1187, 0.5348, 0.4632, -0.7067, 0.5353, -0.2377, -0.8106, 0.5651, -0.0127, -0.8249, 0.8083, 0.2152, -0.5481, 0.01615, -0.9041, -0.427, -0.5328, -0.8251, -0.1882, -0.6667, -0.7301, 0.1499, -0.5914, -0.7682, 0.2452, -0.5914, -0.7682, 0.2452, -0.6667, -0.7301, 0.1499, -0.9148, 0.1354, 0.3806, -0.8757, 0.08135, 0.476, -0.5542, -0.6902, 0.4652, -0.5914, -0.7682, 0.2452, -0.8757, 0.08135, 0.476, -0.8064, 0.05271, 0.5891, 0.2497, -0.9599, -0.1275, 0.01615, -0.9041, -0.427, -0.5914, -0.7682, 0.2452, -0.5542, -0.6902, 0.4652, -0.4624, 0.8796, 0.1117, -0.5131, 0.8376, 0.1876, 0.4703, 0.6993, -0.5383, 0.5234, 0.6572, -0.5423, 0.4956, -0.845, -0.2009, 0.4758, -0.8185, -0.3219, -0.5977, -0.8016, 0.01705, -0.5906, -0.8039, 0.06951, -0.5977, -0.8016, 0.01705, -0.5869, -0.8069, 0.06595, -0.9755, -0.01239, 0.2199, -0.9821, 0.04962, 0.1817, 0.8142, -0.2791, -0.5091, 0.7794, -0.2916, -0.5546, 0.2497, -0.9599, -0.1275, 0.2838, -0.9582, -0.03509, 0.3157, -0.8557, 0.4101, 0.2838, -0.9582, -0.03509, -0.6211, -0.5003, 0.6032, -0.5669, -0.46, 0.6834, -0.4354, 0.873, 0.2198, -0.4624, 0.8796, 0.1117, 0.5234, 0.6572, -0.5423, 0.4774, 0.8263, -0.299, 0.9209, -0.04149, -0.3876, 0.9379, -0.0001705, -0.3468, 0.4758, -0.8185, -0.3219, 0.4956, -0.845, -0.2009, -0.9485, -0.2399, -0.2069, -0.963, -0.01163, -0.2693, -0.9468, -0.2512, -0.2011, -0.9531, -0.2944, -0.07053, -0.9821, 0.04962, 0.1817, -0.9755, -0.01239, 0.2199, -0.6715, 0.7348, 0.09573, -0.5083, 0.8564, 0.09068, 0.3763, -0.8511, -0.366, 0.4956, -0.845, -0.2009, -0.5906, -0.8039, 0.06951, -0.5922, -0.7962, -0.1238, 0.4774, 0.8263, -0.299, 0.5234, 0.6572, -0.5423, 0.8142, -0.2791, -0.5091, 0.9364, -0.1369, -0.3233, -0.9926, 0.03986, 0.1151, -0.9821, 0.04962, 0.1817, -0.5083, 0.8564, 0.09068, -0.4674, 0.878, 0.1035, 0.5521, 0.8191, -0.156, 0.5394, 0.8219, -0.183, 0.9379, -0.0001705, -0.3468, 0.9209, -0.04149, -0.3876, -0.5906, -0.8039, 0.06951, -0.5977, -0.8016, 0.01705, -0.9821, 0.04962, 0.1817, -0.9926, 0.03986, 0.1151, -0.4466, 0.8935, 0.04765, -0.5277, 0.6958, 0.4873, 0.007489, 0.779, 0.6269, -0.003871, 0.9937, 0.1121, -0.3335, 0.8728, 0.3563, -0.4674, 0.878, 0.1035, 0.5521, 0.8191, -0.156, 0.6266, 0.7728, 0.1014, 0.4363, -0.7772, -0.4534, -0.6578, -0.7345, -0.1666, -0.5359, -0.8385, 0.09894, 0.4463, -0.8768, -0.1788, 0.4363, -0.7772, -0.4534, 0.3763, -0.8511, -0.366, -0.5922, -0.7962, -0.1238, -0.6578, -0.7345, -0.1666, 0.9666, -0.1665, -0.1947, 0.9889, -0.0484, -0.1405, 0.4463, -0.8768, -0.1788, 0.348, -0.934, -0.08049, -0.359, 0.9267, 0.1114, -0.3335, 0.8728, 0.3563, 0.6266, 0.7728, 0.1014, 0.6937, 0.7076, -0.1344, -0.9926, 0.03986, 0.1151, -0.4674, 0.878, 0.1035, -0.3335, 0.8728, 0.3563, -0.9388, -0.01347, 0.3441, -0.6578, -0.7345, -0.1666, -0.9926, 0.03986, 0.1151, -0.9388, -0.01347, 0.3441, -0.5359, -0.8385, 0.09894, 0.5521, 0.8191, -0.156, 0.9209, -0.04149, -0.3876, 0.9889, -0.0484, -0.1405, 0.6266, 0.7728, 0.1014, -0.6716, -0.6504, 0.3549, -0.6456, -0.7487, 0.1506, -0.9582, 0.1456, 0.2464, -0.9366, 0.2166, 0.2755, -0.9582, 0.1456, 0.2464, -0.9388, -0.01347, 0.3441, -0.3335, 0.8728, 0.3563, -0.359, 0.9267, 0.1114, 0.6937, 0.7076, -0.1344, 0.6266, 0.7728, 0.1014, 0.9889, -0.0484, -0.1405, 0.9666, -0.1665, -0.1947, 0.9769, -0.1949, -0.08782, 0.9666, -0.1665, -0.1947, 0.348, -0.934, -0.08049, 0.4186, -0.9004, 0.1187, 0.4186, -0.9004, 0.1187, 0.348, -0.934, -0.08049, -0.6456, -0.7487, 0.1506, -0.6716, -0.6504, 0.3549, -0.9366, 0.2166, 0.2755, -0.9582, 0.1456, 0.2464, -0.359, 0.9267, 0.1114, -0.4354, 0.8706, 0.2291, 0.7279, 0.6829, 0.06198, 0.6937, 0.7076, -0.1344, 0.9666, -0.1665, -0.1947, 0.9769, -0.1949, -0.08782, 0.7794, -0.2916, -0.5546, -0.1738, -0.08817, -0.9808, 0.01615, -0.9041, -0.427, 0.2497, -0.9599, -0.1275, -0.8247, 0.3168, 0.4685, -0.7701, 0.3317, 0.5449, -0.4406, 0.8502, 0.2883, -0.4979, 0.8469, 0.1868, -0.8782, 0.3124, 0.3621, -0.8247, 0.3168, 0.4685, -0.4979, 0.8469, 0.1868, -0.5488, 0.8263, 0.1265, -0.9437, 0.2976, 0.1444, -0.8782, 0.3124, 0.3621, -0.5488, 0.8263, 0.1265, -0.5727, 0.8197, 0.007425, -0.3994, -0.6005, -0.6928, 0.6164, -0.661, -0.4279, 0.6653, -0.7284, -0.1638, -0.6444, -0.7485, 0.1565, 0.7447, -0.3213, -0.585, -0.4435, 0.1613, -0.8817, -0.1998, 0.6411, -0.741, 0.8287, 0.3814, -0.4097, 0.7391, -0.241, -0.6291, 0.9033, -0.3108, -0.2957, 0.72, 0.6371, -0.2752, 0.5665, 0.5951, -0.57, 0.5651, -0.0127, -0.8249, 0.7391, -0.241, -0.6291, 0.5665, 0.5951, -0.57, 0.3811, 0.7568, -0.531, 0.9364, -0.1369, -0.3233, 0.8083, 0.2152, -0.5481, 0.4141, 0.8864, -0.2067, 0.4774, 0.8263, -0.299, -0.5669, -0.46, 0.6834, -0.6211, -0.5003, 0.6032, -0.7894, 0.291, 0.5405, -0.7682, 0.3755, 0.5185, -0.6135, -0.7869, 0.0665, -0.993, -0.1006, 0.06265, -0.9755, -0.01239, 0.2199, -0.5869, -0.8069, 0.06595, -0.766, 0.637, 0.08663, -0.7121, 0.6476, -0.2712, 0.002901, 0.9634, -0.268, 0.0004776, 0.9963, 0.08625, 0.6653, -0.7284, -0.1638, 0.9033, -0.3108, -0.2957, 0.7391, -0.241, -0.6291, 0.6561, -0.1839, -0.7319, -0.9729, -0.133, -0.1891, -0.7121, 0.6476, -0.2712, -0.766, 0.637, 0.08663, -0.993, -0.1006, 0.06265, -0.993, -0.1006, 0.06265, -0.766, 0.637, 0.08663, -0.6715, 0.7348, 0.09573, -0.9755, -0.01239, 0.2199, -0.03519, -0.9964, 0.07726, -0.6135, -0.7869, 0.0665, -0.5869, -0.8069, 0.06595, -0.05069, -0.9987, 0.011, 0.5234, 0.6572, -0.5423, 0.4703, 0.6993, -0.5383, 0.7794, -0.2916, -0.5546, 0.8142, -0.2791, -0.5091, -0.4154, 0.8491, 0.3264, -0.4713, 0.8698, 0.1457, 0.2109, 0.7251, -0.6555, 0.5859, 0.6451, -0.4905, -0.8064, 0.05271, 0.5891, -0.8757, 0.08135, 0.476, -0.4713, 0.8698, 0.1457, -0.4154, 0.8491, 0.3264, 0.5859, 0.6451, -0.4905, 0.4977, 0.675, -0.5447, -0.4091, 0.8798, 0.2421, -0.4154, 0.8491, 0.3264, -0.6158, -0.4797, 0.625, -0.6172, -0.7287, 0.2968, 0.1759, -0.9055, 0.3862, 0.124, -0.6065, 0.7854, -0.7667, 0.5781, -0.2792, -0.7876, 0.616, -0.01751, -0.4466, 0.8935, 0.04765, -0.3987, 0.8295, -0.3911, -0.9222, 0.2268, 0.3132, -0.8211, 0.3252, 0.469, -0.9485, -0.2399, -0.2069, -0.9277, 0.007024, 0.3732, -0.4674, 0.878, 0.1035, -0.5083, 0.8564, 0.09068, 0.5394, 0.8219, -0.183, 0.5521, 0.8191, -0.156, -0.7876, 0.616, -0.01751, -0.815, 0.5326, 0.2284, -0.5277, 0.6958, 0.4873, -0.4466, 0.8935, 0.04765, -0.8211, 0.3252, 0.469, -0.7876, 0.616, -0.01751, -0.7667, 0.5781, -0.2792, -0.7139, 0.7003, 0.005763, -0.5277, 0.6958, 0.4873, -0.5618, 0.3352, 0.7563, 0.003334, 0.3639, 0.9314, 0.007489, 0.779, 0.6269, -0.815, 0.5326, 0.2284, -0.9222, 0.2268, 0.3132, -0.5618, 0.3352, 0.7563, -0.5277, 0.6958, 0.4873, -0.5618, 0.3352, 0.7563, -0.5814, -0.1123, 0.8059, 0.03049, -0.1489, 0.9884, 0.003334, 0.3639, 0.9314, -0.8458, 0.1215, -0.5195, -0.963, -0.01163, -0.2693, -0.7139, 0.7003, 0.005763, -0.7411, 0.4804, -0.469, -0.952, -0.3041, 0.03464, -0.9531, -0.2944, -0.07053, -0.6224, -0.7493, -0.2262, -0.6172, -0.7287, 0.2968, -0.5328, -0.8251, -0.1882, -0.01764, -0.9992, 0.03511, 0.01384, -0.9007, 0.4342, -0.3498, -0.7517, 0.559, -0.963, -0.01163, -0.2693, -0.8458, 0.1215, -0.5195, -0.7566, -0.1403, -0.6386, -0.9468, -0.2512, -0.2011, -0.7411, 0.4804, -0.469, -0.7667, 0.5781, -0.2792, -0.3987, 0.8295, -0.3911, -0.6207, 0.7247, -0.2993, -0.5196, 0.6435, 0.5621, -0.3355, 0.7157, 0.6126, -0.3968, -0.06297, 0.9158, -0.8459, -0.1635, 0.5076, -0.6207, 0.7247, -0.2993, -0.3987, 0.8295, -0.3911, -0.03403, 0.9052, -0.4237, -0.03346, 0.9376, -0.346, -0.5814, -0.1123, 0.8059, -0.6158, -0.4797, 0.625, 0.124, -0.6065, 0.7854, 0.03049, -0.1489, 0.9884, -0.5669, -0.46, 0.6834, -0.5256, -0.4402, 0.728, -0.1026, -0.8593, 0.5011, 0.3811, 0.7568, -0.531, -0.4979, 0.8469, 0.1868, -0.4406, 0.8502, 0.2883, 0.4141, 0.8864, -0.2067, 0.3309, -0.8777, 0.3467, -0.1026, -0.8593, 0.5011, -0.03549, -0.9701, -0.24, -0.7701, 0.3317, 0.5449, -0.7682, 0.3755, 0.5185, -0.4354, 0.873, 0.2198, -0.4406, 0.8502, 0.2883, 0.5483, 0.5606, -0.6206, -0.382, 0.6958, -0.6082, -0.3527, 0.9129, 0.2055, 0.7633, 0.6347, 0.1208, -0.6456, -0.7487, 0.1506, -0.5359, -0.8385, 0.09894, -0.9388, -0.01347, 0.3441, -0.9582, 0.1456, 0.2464, 0.3309, -0.8777, 0.3467, 0.3157, -0.8557, 0.4101, -0.5669, -0.46, 0.6834, -0.1026, -0.8593, 0.5011, 0.5348, 0.4632, -0.7067, -0.03549, -0.9701, -0.24, 0.5981, -0.6813, -0.422, 0.5348, 0.4632, -0.7067, 0.5981, -0.6813, -0.422, 0.5353, -0.2377, -0.8106, -0.9277, 0.007024, 0.3732, -0.9544, -0.1765, 0.2405, -0.6158, -0.4797, 0.625, -0.5814, -0.1123, 0.8059, -0.01039, 0.981, -0.1939, -0.4301, 0.8737, -0.2272, -0.3355, 0.7157, 0.6126, -0.007339, 0.9242, 0.3817, -0.7604, -0.1127, -0.6396, -0.4589, -0.7172, -0.5245, -0.4873, -0.5957, 0.6385, -0.8989, -0.1713, 0.4034, 0.01384, -0.9007, 0.4342, -0.01227, -0.8409, 0.5411, -0.4493, -0.7127, 0.5387, 0.01384, -0.9007, 0.4342, -0.4493, -0.7127, 0.5387, -0.3498, -0.7517, 0.559, -0.7121, 0.6476, -0.2712, -0.9729, -0.133, -0.1891, -0.1738, -0.08817, -0.9808, -0.4301, 0.8737, -0.2272, -0.5328, -0.8251, -0.1882, -0.1738, -0.08817, -0.9808, -0.9729, -0.133, -0.1891, -0.6185, -0.7821, -0.07627, 0.8256, -0.4136, -0.3838, 0.6903, -0.6033, -0.3995, -0.1196, -0.8638, 0.4894, -0.2002, -0.9103, 0.3622, -0.4435, 0.1613, -0.8817, -0.9437, 0.2976, 0.1444, -0.5727, 0.8197, 0.007425, -0.1998, 0.6411, -0.741, -0.2782, -0.8503, -0.4467, -0.7922, 0.147, -0.5923, 0.1404, 0.6474, -0.7491, 0.7304, -0.2763, -0.6247, -0.6839, -0.6912, -0.2335, -0.7272, -0.2709, -0.6307, 0.5118, -0.5783, -0.6353, 0.2452, -0.9419, -0.2294, 0.5859, 0.6451, -0.4905, 0.2109, 0.7251, -0.6555, -0.1738, -0.08817, -0.9808, 0.7794, -0.2916, -0.5546, 0.72, 0.6371, -0.2752, -0.5727, 0.8197, 0.007425, -0.5488, 0.8263, 0.1265, 0.5665, 0.5951, -0.57, -0.7682, 0.3755, 0.5185, -0.7894, 0.291, 0.5405, -0.4624, 0.8796, 0.1117, -0.4354, 0.873, 0.2198, -0.04899, -0.8979, 0.4375, -0.1026, -0.8593, 0.5011, -0.5256, -0.4402, 0.728, -0.7511, -0.2409, 0.6146, -0.6275, -0.3498, 0.6956, -0.6716, -0.6504, 0.3549, -0.9366, 0.2166, 0.2755, -0.9335, 0.253, 0.2541, 0.9033, -0.3108, -0.2957, 0.7447, -0.3213, -0.585, 0.8287, 0.3814, -0.4097, 0.72, 0.6371, -0.2752, 0.7633, 0.6347, 0.1208, 0.7279, 0.6829, 0.06198, 0.9837, -0.1671, 0.06594, 0.9379, -0.0001705, -0.3468, 0.5252, 0.09408, -0.8457, -0.03314, -0.8049, -0.5925, 0.4758, -0.8185, -0.3219, 0.6653, -0.7284, -0.1638, 0.6561, -0.1839, -0.7319, -0.8594, -0.1169, 0.4977, -0.6444, -0.7485, 0.1565, 0.3811, 0.7568, -0.531, 0.4141, 0.8864, -0.2067, 0.8083, 0.2152, -0.5481, 0.3811, 0.7568, -0.531, 0.8083, 0.2152, -0.5481, 0.5651, -0.0127, -0.8249, -0.04819, 0.9988, 0.00925, 0.1162, 0.8005, -0.588, 0.07304, 0.9289, -0.3631, -0.7143, -0.3944, -0.5781, -0.4493, -0.7127, 0.5387, -0.01227, -0.8409, 0.5411, -0.1155, -0.4697, -0.8752, -0.8757, 0.08135, 0.476, -0.9148, 0.1354, 0.3806, -0.5621, 0.8261, 0.03879, -0.4713, 0.8698, 0.1457, -0.9039, 0.2973, 0.3076, -0.2002, -0.9103, 0.3622, -0.1196, -0.8638, 0.4894, -0.8594, -0.1169, 0.4977, 0.9364, -0.1369, -0.3233, 0.8142, -0.2791, -0.5091, 0.2838, -0.9582, -0.03509, 0.3157, -0.8557, 0.4101, 0.2838, -0.9582, -0.03509, 0.2497, -0.9599, -0.1275, -0.5542, -0.6902, 0.4652, -0.6211, -0.5003, 0.6032, -0.5669, -0.46, 0.6834, -0.7682, 0.3755, 0.5185, -0.7701, 0.3317, 0.5449, -0.5256, -0.4402, 0.728, -0.382, 0.6958, -0.6082, -0.6866, 0.283, -0.6697, -0.9335, 0.253, 0.2541, -0.3527, 0.9129, 0.2055, -0.1155, -0.4697, -0.8752, -0.7272, -0.2709, -0.6307, -0.7566, -0.1403, -0.6386, -0.7143, -0.3944, -0.5781, -0.1196, -0.8638, 0.4894, -0.04899, -0.8979, 0.4375, -0.7511, -0.2409, 0.6146, -0.8594, -0.1169, 0.4977, -0.4589, -0.7172, -0.5245, -0.7604, -0.1127, -0.6396, -0.6866, 0.283, -0.6697, -0.382, 0.6958, -0.6082, 0.5483, 0.5606, -0.6206, 0.7284, -0.03836, -0.6841, 0.629, -0.116, -0.7687, 0.7002, -0.2277, -0.6766, 0.3711, -0.77, -0.5191, 0.7284, -0.03836, -0.6841, 0.7633, 0.6347, 0.1208, 0.9837, -0.1671, 0.06594, -0.6839, -0.6912, -0.2335, -0.6224, -0.7493, -0.2262, -0.9531, -0.2944, -0.07053, -0.9468, -0.2512, -0.2011, 0.5118, -0.5783, -0.6353, -0.7272, -0.2709, -0.6307, -0.1155, -0.4697, -0.8752, -0.6207, 0.7247, -0.2993, -0.8636, 0.1427, -0.4836, -0.8458, 0.1215, -0.5195, -0.7411, 0.4804, -0.469, 0.2452, -0.9419, -0.2294, 0.2018, -0.9588, -0.1999, -0.6224, -0.7493, -0.2262, -0.6839, -0.6912, -0.2335, -0.9544, -0.1765, 0.2405, -0.9485, -0.2399, -0.2069, -0.9531, -0.2944, -0.07053, -0.952, -0.3041, 0.03464, -0.5083, 0.8564, 0.09068, -0.6715, 0.7348, 0.09573, 0.07304, 0.9289, -0.3631, 0.5394, 0.8219, -0.183, 0.4289, 0.07402, -0.9003, 0.5252, 0.09408, -0.8457, 0.07304, 0.9289, -0.3631, 0.1162, 0.8005, -0.588, 0.2349, -0.7233, -0.6494, -0.05069, -0.9987, 0.011, -0.5869, -0.8069, 0.06595, -0.03314, -0.8049, -0.5925, -0.04819, 0.9988, 0.00925, 0.07304, 0.9289, -0.3631, -0.6715, 0.7348, 0.09573, -0.9926, 0.03986, 0.1151, -0.6578, -0.7345, -0.1666, -0.5922, -0.7962, -0.1238, 0.9209, -0.04149, -0.3876, 0.4363, -0.7772, -0.4534, 0.4463, -0.8768, -0.1788, 0.9889, -0.0484, -0.1405, -0.5906, -0.8039, 0.06951, -0.9926, 0.03986, 0.1151, -0.5922, -0.7962, -0.1238, 0.9209, -0.04149, -0.3876, 0.3763, -0.8511, -0.366, 0.4363, -0.7772, -0.4534, 0.3763, -0.8511, -0.366, 0.9209, -0.04149, -0.3876, 0.4956, -0.845, -0.2009, 0.9837, -0.1671, 0.06594, 0.4015, -0.6936, 0.5981, 0.1823, -0.3437, 0.9212, 0.8194, -0.3976, 0.4129, 0.9033, -0.3108, -0.2957, 0.6653, -0.7284, -0.1638, 0.6164, -0.661, -0.4279, 0.7447, -0.3213, -0.585, 0.1404, 0.6474, -0.7491, 0.105, 0.8509, -0.5148, 0.8256, -0.4136, -0.3838, 0.7304, -0.2763, -0.6247, 0.3309, -0.8777, 0.3467, -0.03549, -0.9701, -0.24, -0.7126, -0.08896, -0.6959, -0.04874, -0.905, -0.4227])] * 3)])
arm_skeleton = bpy.data.armatures.new('skeleton')  # bones are not reproduced

# ---- objects
ob_empty = bpy.data.objects.new('Empty', None)
ob_body = bpy.data.objects.new('body', me_cube_material_001_0_001)
ob_skeleton = bpy.data.objects.new('skeleton', arm_skeleton)

# ---- transforms, parenting, visibility, modifiers, constraints
ob_empty.location = (-0.2099, -1.49e-08, 0.9242)
ob_empty.rotation_euler = (1.571, -0.0, 1.192e-07)
ob_empty.scale = (0.7451, 0.7451, 0.7451)
ob_empty.empty_display_type = 'IMAGE'
ob_empty.empty_display_size = 5.0
ob_empty.empty_image_depth = 'BACK'
ob_empty.use_empty_image_alpha = True
ob_empty.empty_image_side = 'FRONT'
ob_empty.color = (1.0, 1.0, 1.0, 0.08333)
ob_body.parent = ob_skeleton
ob_body.location = (0.0, 0.0, 0.0)
ob_body.rotation_mode = 'QUATERNION'
ob_body.rotation_quaternion = (1.0, 0.0, 0.0, 0.0)
ob_body.scale = (0.9895, 0.9895, 0.9895)
_vg = ob_body.vertex_groups.new(name='pelvis')
for _i, _w in zip([10, 11, 45, 46, 48, 49, 50, 51, 61, 62, 65, 130, 131, 132, 136, 137, 138, 139, 141, 142, 144, 145, 173, 174, 175, 176, 204], [0.6591, 0.3933, 0.06827, 0.9321, 0.7481, 0.6261, 0.9286, 0.8498, 0.8082, 0.9008, 0.07845, 0.04145, 0.06312, 0.3217, 0.902, 0.9263, 0.06646, 0.1338, 0.09094, 0.8893, 0.7842, 0.7987, 0.002518, 0.09578, 0.04147, 0.09692, 0.7469]): _vg.add([_i], _w, 'REPLACE')
_vg = ob_body.vertex_groups.new(name='back0')
for _i, _w in zip([13, 27, 29, 43, 44, 45, 46, 47, 62, 63, 64, 65, 136, 137, 138, 139, 141, 142, 143], [0.06627, 0.01922, 0.1261, 0.1927, 0.04477, 0.8663, 0.05305, 0.7165, 0.06453, 0.1996, 0.01416, 0.7876, 0.0742, 0.05555, 0.8589, 0.7849, 0.7842, 0.06617, 0.05224]): _vg.add([_i], _w, 'REPLACE')
_vg = ob_body.vertex_groups.new(name='back1')
for _i, _w in zip([13, 14, 15, 16, 24, 25, 27, 28, 29, 43, 44, 45, 47, 52, 54, 55, 60, 63, 64, 65, 133, 134, 135, 140, 146, 147, 148, 199], [0.1098, 0.7736, 0.01194, 0.01131, 0.04249, 0.2391, 0.2313, 0.04018, 0.003716, 0.6632, 0.813, 0.009177, 0.1654, 0.1328, 0.8131, 0.07948, 0.00461, 0.4819, 0.7238, 0.06749, 0.8809, 0.1651, 0.7782, 0.01384, 0.09259, 0.01547, 0.09338, 0.07369]): _vg.add([_i], _w, 'REPLACE')
_vg = ob_body.vertex_groups.new(name='neck')
for _i, _w in zip([0, 14, 15, 16, 33, 34, 35, 36, 37, 38, 39, 40, 41, 42, 44, 52, 53, 54, 55, 56, 57, 58, 59, 60, 64, 66, 67, 68, 133, 135, 146, 147, 148, 149, 150, 151, 152, 153, 154, 155, 156, 199, 200, 205, 206, 207, 208], [0.9828, 0.09417, 0.9654, 0.9658, 0.9956, 0.9954, 0.9835, 0.9855, 0.9952, 0.9983, 0.9983, 0.9722, 0.9873, 0.9877, 0.08425, 0.8516, 0.974, 0.1064, 0.9125, 0.995, 0.9979, 0.9992, 0.9913, 0.97, 0.02463, 0.9969, 0.9986, 1.0, 0.03873, 0.1205, 0.8979, 0.9626, 0.893, 0.9981, 0.9991, 0.9995, 0.9984, 0.9974, 0.9973, 0.9826, 0.9932, 0.9155, 0.9874, 0.9942, 0.9969, 0.9961, 0.9945]): _vg.add([_i], _w, 'REPLACE')
_vg = ob_body.vertex_groups.new(name='r_arm0')
for _i, _w in zip([12, 13, 14, 17, 18, 19, 20, 21, 22, 23, 24, 25, 26, 27, 28, 29, 30, 31, 32, 43, 44, 45, 47, 54, 63, 64, 65, 133, 134, 135, 138, 139, 140, 141, 143, 157, 158, 159, 160, 161, 162, 168], [0.9835, 0.8137, 0.1282, 0.7468, 0.6756, 0.1108, 0.9595, 0.8939, 0.2437, 0.2271, 0.9446, 0.7304, 0.9766, 0.721, 0.9389, 0.8353, 0.9549, 0.9671, 0.0466, 0.1194, 0.0544, 0.01803, 0.09863, 0.07058, 0.2908, 0.2035, 0.06322, 0.06288, 0.8086, 0.09812, 0.06339, 0.06992, 0.9612, 0.104, 0.9324, 0.989, 1.001, 0.9863, 0.9624, 0.1786, 0.3017, 0.01385]): _vg.add([_i], _w, 'REPLACE')
_vg = ob_body.vertex_groups.new(name='r_arm1')
for _i, _w in zip([17, 18, 19, 20, 21, 22, 23, 32, 79, 80, 81, 86, 87, 88, 89, 160, 161, 162, 163, 164, 165, 166, 167, 168, 169, 170, 203], [0.253, 0.3236, 0.889, 0.02998, 0.1061, 0.7562, 0.7723, 0.9516, 0.05961, 0.07708, 0.9264, 0.136, 0.1181, 0.9241, 0.8068, 0.008505, 0.8203, 0.6971, 0.9918, 0.9986, 0.9944, 0.9822, 0.9651, 0.9623, 0.4763, 0.07097, 0.1143]): _vg.add([_i], _w, 'REPLACE')
_vg = ob_body.vertex_groups.new(name='r_hand')
for _i, _w in zip([79, 80, 81, 82, 83, 84, 85, 86, 87, 88, 89, 90, 91, 92, 93, 94, 95, 96, 97, 103, 104, 105, 106, 112, 117, 126, 127, 169, 170, 201, 202, 203], [0.9105, 0.6348, 0.07268, 0.9044, 0.2388, 0.1456, 0.2758, 0.825, 0.859, 0.07463, 0.1902, 0.8772, 0.901, 0.07411, 0.07542, 0.1048, 0.747, 0.4936, 0.003944, 0.7327, 0.168, 0.843, 0.5808, 0.1245, 0.3597, 0.06268, 0.05253, 0.5193, 0.9189, 0.1723, 0.6647, 0.8369]): _vg.add([_i], _w, 'REPLACE')
_vg = ob_body.vertex_groups.new(name='r_thumb')
for _i, _w in zip([80, 83, 84, 85, 86, 92, 93, 94, 95, 105, 106, 112, 113, 114, 115, 116, 117, 203], [0.1918, 0.06891, 0.195, 0.5384, 0.02569, 0.8998, 0.9146, 0.8831, 0.2171, 0.07837, 0.2073, 0.77, 0.9965, 0.9965, 0.9936, 0.9976, 0.3043, 0.0212]): _vg.add([_i], _w, 'REPLACE')
_vg = ob_body.vertex_groups.new(name='r_fingers0')
for _i, _w in zip([82, 90, 91, 96, 97, 99, 100, 101, 103, 104, 105, 106, 107, 108, 109, 110, 111, 117, 126, 127, 201, 202], [0.0321, 0.06474, 0.05313, 0.4709, 0.01997, 0.4963, 0.451, 0.1379, 0.2109, 0.6132, 0.06099, 0.0847, 0.9608, 0.4759, 0.9823, 0.102, 0.1097, 0.01604, 0.2304, 0.1937, 0.6274, 0.2692]): _vg.add([_i], _w, 'REPLACE')
_vg = ob_body.vertex_groups.new(name='r_fingers1')
for _i, _w in zip([99, 100, 101, 103, 104, 108, 110, 111, 118, 119, 126, 127, 201, 202], [0.496, 0.4525, 0.02254, 0.03857, 0.2153, 0.4207, 0.8836, 0.8738, 0.9806, 0.9915, 0.7053, 0.7524, 0.1959, 0.04938]): _vg.add([_i], _w, 'REPLACE')
_vg = ob_body.vertex_groups.new(name='r_index0')
for _i, _w in zip([80, 82, 83, 84, 85, 97, 98, 100, 101, 102, 106, 108, 112, 117, 120, 121, 122, 123, 124, 125, 128, 129], [0.09099, 0.02933, 0.6551, 0.6408, 0.1641, 0.9091, 0.9546, 0.09162, 0.7912, 0.5274, 0.1232, 0.09917, 0.09471, 0.2997, 0.9349, 0.5408, 0.01856, 0.01059, 0.09282, 0.1109, 0.9271, 0.9525]): _vg.add([_i], _w, 'REPLACE')
_vg = ob_body.vertex_groups.new(name='r_index1')
for _i, _w in zip([102, 121, 122, 123, 124, 125, 128, 129], [0.4714, 0.4587, 0.9656, 0.9696, 0.9066, 0.8883, 0.06595, 0.04198]): _vg.add([_i], _w, 'REPLACE')
_vg = ob_body.vertex_groups.new(name='l_arm0')
_vg = ob_body.vertex_groups.new(name='l_arm1')
_vg = ob_body.vertex_groups.new(name='l_hand')
_vg = ob_body.vertex_groups.new(name='l_thumb')
_vg = ob_body.vertex_groups.new(name='l_fingers0')
_vg = ob_body.vertex_groups.new(name='l_fingers1')
_vg = ob_body.vertex_groups.new(name='l_index0')
_vg = ob_body.vertex_groups.new(name='l_index1')
_vg = ob_body.vertex_groups.new(name='r_leg0')
for _i, _w in zip([10, 11, 48, 49, 50, 51, 61, 130, 131, 132, 142, 144, 145, 171, 172, 173, 174, 175, 176, 177, 178, 179, 180, 181, 182, 185, 204, 213, 214], [0.3366, 0.5986, 0.2472, 0.3727, 0.0713, 0.1429, 0.1773, 0.9548, 0.9431, 0.6795, 0.02083, 0.2157, 0.1943, 0.9731, 0.9627, 0.9739, 0.8956, 0.9491, 0.9037, 0.1034, 0.09028, 0.3408, 0.7896, 0.7203, 0.3257, 0.006625, 0.2382, 0.01033, 0.03383]): _vg.add([_i], _w, 'REPLACE')
_vg = ob_body.vertex_groups.new(name='r_leg1')
for _i, _w in zip([1, 2, 9, 69, 70, 71, 72, 74, 75, 171, 172, 177, 178, 179, 180, 181, 182, 183, 184, 185, 186, 187, 188, 189, 190, 191, 192, 193, 194, 195, 196, 198, 212, 213, 214], [0.1976, 0.3651, 0.1515, 0.08456, 0.05334, 0.3868, 0.04409, 0.3461, 0.1705, 0.002892, 0.02253, 0.8966, 0.9096, 0.6589, 0.2101, 0.2784, 0.6742, 1.004, 0.9816, 0.9676, 0.9814, 0.9991, 0.9723, 0.9721, 0.9952, 0.9822, 0.4141, 0.4177, 0.9685, 0.9797, 0.975, 0.01547, 0.2835, 0.9698, 0.958]): _vg.add([_i], _w, 'REPLACE')
_vg = ob_body.vertex_groups.new(name='r_foot')
for _i, _w in zip([1, 2, 3, 4, 5, 6, 7, 8, 9, 69, 70, 71, 72, 73, 74, 75, 76, 77, 78, 188, 189, 192, 193, 194, 197, 198, 209, 210, 211, 212], [0.8024, 0.6349, 0.9924, 0.9994, 1.004, 0.9983, 0.9867, 1.0, 0.8485, 0.9154, 0.9467, 0.6131, 0.953, 0.998, 0.6539, 0.8295, 0.9843, 0.991, 0.9878, 0.001145, 0.00193, 0.5858, 0.5823, 0.01009, 0.9849, 0.9673, 0.9819, 1.014, 1.001, 0.7165]): _vg.add([_i], _w, 'REPLACE')
_vg = ob_body.vertex_groups.new(name='l_leg0')
_vg = ob_body.vertex_groups.new(name='l_leg1')
_vg = ob_body.vertex_groups.new(name='l_foot')
_m = ob_body.modifiers.new('Mirror', 'MIRROR')
_m = ob_body.modifiers.new('Armature', 'ARMATURE')
_m.object = ob_skeleton
ob_skeleton.location = (0.0, 0.0, 0.0)

# ---- collection membership
col_collection.objects.link(ob_empty)
col_collection.objects.link(ob_body)
col_collection.objects.link(ob_skeleton)

# ---- scene / render settings (as saved in the file)
scene.frame_start = 1; scene.frame_end = 250; scene.frame_set(1)
scene.render.engine = 'BLENDER_EEVEE_NEXT'
bpy.context.view_layer.update()

# ---- added for rendering (the .blend has no active camera and no usable light): camera, sun
cam_auto = bpy.data.cameras.new('AutoCamera')
cam_auto.lens = 50.0
cam_auto.sensor_width = 36.0
cam_auto.clip_end = 1000.0
ob_auto_camera = bpy.data.objects.new('AutoCamera', cam_auto)
scene.collection.objects.link(ob_auto_camera)
ob_auto_camera.location = (1.88815, -2.26315, 2.38474)
ob_auto_camera.rotation_euler = (1.09748, -7.21219e-08, 0.694738)
scene.camera = ob_auto_camera
light_auto_sun = bpy.data.lights.new('AutoSun', 'SUN')
light_auto_sun.energy = 3.0
light_auto_sun.angle = 0.0523599
ob_auto_sun = bpy.data.objects.new('AutoSun', light_auto_sun)
scene.collection.objects.link(ob_auto_sun)
ob_auto_sun.rotation_euler = (0.872665, 0.174533, 0.523599)
bpy.context.view_layer.update()
